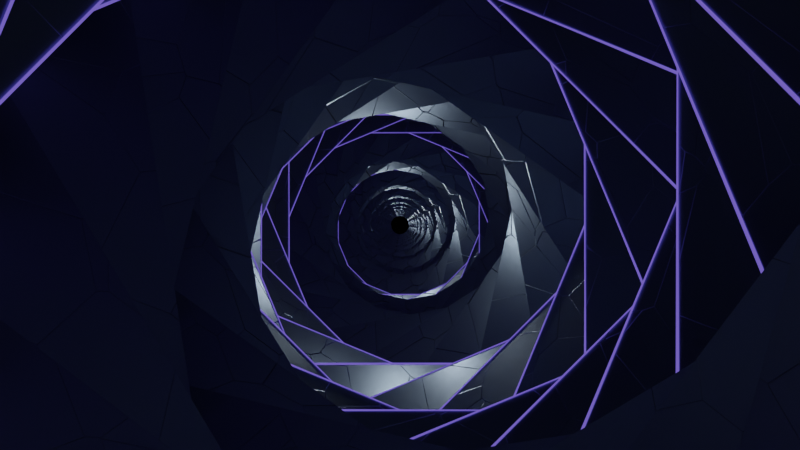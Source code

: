 # Source: Purple_Tunnel.blend  (saved by Blender 3.1.7; exported with 4.5.12 LTS)
import bpy
from mathutils import Matrix  # noqa: F401  (used for matrix-valued properties, if any)

bpy.ops.wm.read_factory_settings(use_empty=True)
scene = bpy.context.scene
scene.name = 'Scene'

# ---- collections
col_collection = bpy.data.collections.new('Collection'); scene.collection.children.link(col_collection)
col_tunnel = bpy.data.collections.new('tunnel'); scene.collection.children.link(col_tunnel)

# ---- materials (node trees are filled in below, after node groups)
mat_material_001 = bpy.data.materials.new('Material.001')
mat_material_001.use_transparent_shadow = False
mat_material_002 = bpy.data.materials.new('Material.002')
mat_material_002.use_transparent_shadow = False

# ---- material node trees
mat_material_001.use_nodes = True; mat_material_001.node_tree.nodes.clear()
_N = mat_material_001.node_tree.nodes; _L = mat_material_001.node_tree.links
n0 = _N.new('ShaderNodeOutputMaterial'); n0.name = 'Material Output'; n0.location = (300, 300)
n1 = _N.new('ShaderNodeBsdfPrincipled'); n1.name = 'Principled BSDF'; n1.location = (-26, 457)
n1.distribution = 'GGX'
n1.subsurface_method = 'BURLEY'
n1.inputs[0].default_value = (0.162, 0.2159, 0.2789, 1.0)
n1.inputs[1].default_value = 1.0
n1.inputs[2].default_value = 0.4
n1.inputs[3].default_value = 1.45
n1.inputs[27].default_value = (0.0, 0.0, 0.0, 1.0)
n1.inputs[28].default_value = 1.0
n2 = _N.new('ShaderNodeTexVoronoi'); n2.name = 'Voronoi Texture'; n2.location = (-425, -19)
n3 = _N.new('ShaderNodeBump'); n3.name = 'Bump'; n3.location = (-225, 2)
n3.inputs[1].default_value = 1.0
n3.inputs[2].default_value = 1.0
_L.new(n1.outputs[0], n0.inputs[0])
_L.new(n3.outputs[0], n1.inputs[5])
_L.new(n2.outputs[1], n3.inputs[3])
n0.is_active_output = True
mat_material_002.use_nodes = True; mat_material_002.node_tree.nodes.clear()
_N = mat_material_002.node_tree.nodes; _L = mat_material_002.node_tree.links
n0 = _N.new('ShaderNodeOutputMaterial'); n0.name = 'Material Output'; n0.location = (300, 300)
n1 = _N.new('ShaderNodeEmission'); n1.name = 'Emission'; n1.location = (10, 300)
n1.inputs[0].default_value = (0.1441, 0.1022, 0.6105, 1.0)
_L.new(n1.outputs[0], n0.inputs[0])
n0.is_active_output = True

# ---- world
world_world = bpy.data.worlds.new('World'); scene.world = world_world
world_world.use_nodes = True; world_world.node_tree.nodes.clear()
_N = world_world.node_tree.nodes; _L = world_world.node_tree.links
n0 = _N.new('ShaderNodeOutputWorld'); n0.name = 'World Output'; n0.location = (300, 300)
n1 = _N.new('ShaderNodeBackground'); n1.name = 'Background'; n1.location = (10, 300)
n1.inputs[0].default_value = (0.0, 0.0, 0.0, 1.0)
_L.new(n1.outputs[0], n0.inputs[0])
n0.is_active_output = True
world_world.color = (0.05088, 0.05088, 0.05088)
world_world.use_sun_shadow = False
world_world.sun_shadow_jitter_overblur = 0.0

# ---- cameras
cam_camera = bpy.data.cameras.new('Camera')
cam_camera.clip_end = 100.0
cam_camera.ortho_scale = 7.314

# ---- lights
light_point = bpy.data.lights.new('Point', 'POINT')
light_point.transmission_factor = 0.0
light_point.energy = 15.0
light_point.shadow_soft_size = 0.1
light_point.shadow_maximum_resolution = 0.006
light_point.use_absolute_resolution = True

# ---- meshes
me_plane = bpy.data.meshes.new('Plane')
me_plane.from_pydata([(-1.0, -1.0, -1.0), (1.0, -1.0, -1.0), (-1.0, 1.0, -1.0), (1.0, 1.0, -1.0), (-1.0, -1.0, 1.0), (1.0, -1.0, 1.0), (-1.0, 1.0, 1.0), (1.0, 1.0, 1.0)], [], [(0, 1, 3, 2), (4, 5, 7, 6)])
_uv = me_plane.uv_layers.new(name='UVMap')
_uv.uv.foreach_set('vector', [0.0, 0.0, 1.0, 0.0, 1.0, 1.0, 0.0, 1.0, 0.0, 0.0, 1.0, 0.0, 1.0, 1.0, 0.0, 1.0])
me_plane.materials.append(mat_material_001)
me_plane.materials.append(mat_material_002)
me_plane.use_remesh_fix_poles = True
me_plane.use_remesh_preserve_attributes = False
me_plane.use_mirror_vertex_groups = False
me_plane.update()

# ---- objects
ob_camera = bpy.data.objects.new('Camera', cam_camera)
ob_tunnel = bpy.data.objects.new('tunnel', None)
ob_tunnel_001 = bpy.data.objects.new('tunnel.001', None)
ob_tunnel_002 = bpy.data.objects.new('tunnel.002', None)
ob_tunnel_003 = bpy.data.objects.new('tunnel.003', None)
ob_tunnel_004 = bpy.data.objects.new('tunnel.004', None)
ob_tunnel_005 = bpy.data.objects.new('tunnel.005', None)
ob_tunnel_006 = bpy.data.objects.new('tunnel.006', None)
ob_tunnel_007 = bpy.data.objects.new('tunnel.007', None)
ob_tunnel_008 = bpy.data.objects.new('tunnel.008', None)
ob_tunnel_009 = bpy.data.objects.new('tunnel.009', None)
ob_tunnel_010 = bpy.data.objects.new('tunnel.010', None)
ob_tunnel_011 = bpy.data.objects.new('tunnel.011', None)
ob_plane = bpy.data.objects.new('Plane', me_plane)
ob_point = bpy.data.objects.new('Point', light_point)

# ---- transforms, parenting, visibility, modifiers, constraints
ob_camera.location = (0.0, 0.0, 0.0)
ob_camera.rotation_euler = (1.571, -0.0, 0.0)
ob_camera.lock_rotations_4d = False
ob_camera.empty_display_type = 'ARROWS'
ob_camera.color = (0.0, 0.0, 0.0, 0.0)
ob_camera.display_type = 'WIRE'
ob_camera.lineart.crease_threshold = 0.0
ob_tunnel.location = (0.0, 8.0, 0.0)
ob_tunnel.instance_type = 'COLLECTION'
ob_tunnel.lineart.crease_threshold = 0.0
ob_tunnel_001.location = (0.0, 16.0, 0.0)
ob_tunnel_001.instance_type = 'COLLECTION'
ob_tunnel_001.lineart.crease_threshold = 0.0
ob_tunnel_002.location = (0.0, 24.0, 0.0)
ob_tunnel_002.instance_type = 'COLLECTION'
ob_tunnel_002.lineart.crease_threshold = 0.0
ob_tunnel_003.location = (0.0, 32.0, 0.0)
ob_tunnel_003.instance_type = 'COLLECTION'
ob_tunnel_003.lineart.crease_threshold = 0.0
ob_tunnel_004.location = (0.0, 40.0, 0.0)
ob_tunnel_004.instance_type = 'COLLECTION'
ob_tunnel_004.lineart.crease_threshold = 0.0
ob_tunnel_005.location = (0.0, 48.0, 0.0)
ob_tunnel_005.instance_type = 'COLLECTION'
ob_tunnel_005.lineart.crease_threshold = 0.0
ob_tunnel_006.location = (0.0, 56.0, 0.0)
ob_tunnel_006.instance_type = 'COLLECTION'
ob_tunnel_006.lineart.crease_threshold = 0.0
ob_tunnel_007.location = (0.0, 64.0, 0.0)
ob_tunnel_007.instance_type = 'COLLECTION'
ob_tunnel_007.lineart.crease_threshold = 0.0
ob_tunnel_008.location = (0.0, 72.0, 0.0)
ob_tunnel_008.instance_type = 'COLLECTION'
ob_tunnel_008.lineart.crease_threshold = 0.0
ob_tunnel_009.location = (0.0, 80.0, 0.0)
ob_tunnel_009.instance_type = 'COLLECTION'
ob_tunnel_009.lineart.crease_threshold = 0.0
ob_tunnel_010.location = (0.0, 88.0, 0.0)
ob_tunnel_010.instance_type = 'COLLECTION'
ob_tunnel_010.lineart.crease_threshold = 0.0
ob_tunnel_011.location = (0.0, 96.0, 0.0)
ob_tunnel_011.instance_type = 'COLLECTION'
ob_tunnel_011.lineart.crease_threshold = 0.0
ob_plane.location = (0.0, 1.0, 0.0)
ob_plane.lineart.crease_threshold = 0.0
_m = ob_plane.modifiers.new('Screw', 'SCREW')
_m.axis = 'Y'
_m.screw_offset = 8.0
_m = ob_plane.modifiers.new('Wireframe', 'WIREFRAME')
_m.use_replace = False
_m.material_offset = 1
ob_point.location = (0.0, 0.0, 0.0)
ob_point.lineart.crease_threshold = 0.0
ob_tunnel.instance_collection = col_tunnel
ob_tunnel_001.instance_collection = col_tunnel
ob_tunnel_002.instance_collection = col_tunnel
ob_tunnel_003.instance_collection = col_tunnel
ob_tunnel_004.instance_collection = col_tunnel
ob_tunnel_005.instance_collection = col_tunnel
ob_tunnel_006.instance_collection = col_tunnel
ob_tunnel_007.instance_collection = col_tunnel
ob_tunnel_008.instance_collection = col_tunnel
ob_tunnel_009.instance_collection = col_tunnel
ob_tunnel_010.instance_collection = col_tunnel
ob_tunnel_011.instance_collection = col_tunnel

# ---- collection membership
col_collection.objects.link(ob_camera)
col_collection.objects.link(ob_tunnel)
col_collection.objects.link(ob_tunnel_001)
col_collection.objects.link(ob_tunnel_002)
col_collection.objects.link(ob_tunnel_003)
col_collection.objects.link(ob_tunnel_004)
col_collection.objects.link(ob_tunnel_005)
col_collection.objects.link(ob_tunnel_006)
col_collection.objects.link(ob_tunnel_007)
col_collection.objects.link(ob_tunnel_008)
col_collection.objects.link(ob_tunnel_009)
col_collection.objects.link(ob_tunnel_010)
col_collection.objects.link(ob_tunnel_011)
col_tunnel.objects.link(ob_plane)
col_tunnel.objects.link(ob_point)

# ---- scene / render settings (as saved in the file)
scene.camera = ob_camera
scene.frame_start = 1; scene.frame_end = 120; scene.frame_set(0)
scene.render.engine = 'BLENDER_EEVEE_NEXT'
scene.render.image_settings.color_mode = 'RGB'
scene.render.use_motion_blur = True
scene.cycles.use_denoising = False
scene.cycles.samples = 128
scene.cycles.sampling_pattern = 'TABULATED_SOBOL'
scene.cycles.use_adaptive_sampling = False
scene.cycles.use_light_tree = False
scene.eevee.use_gtao = True
scene.eevee.use_raytracing = True
scene.view_settings.look = 'Medium High Contrast'
scene.view_settings.view_transform = 'Filmic'
bpy.context.view_layer.update()
